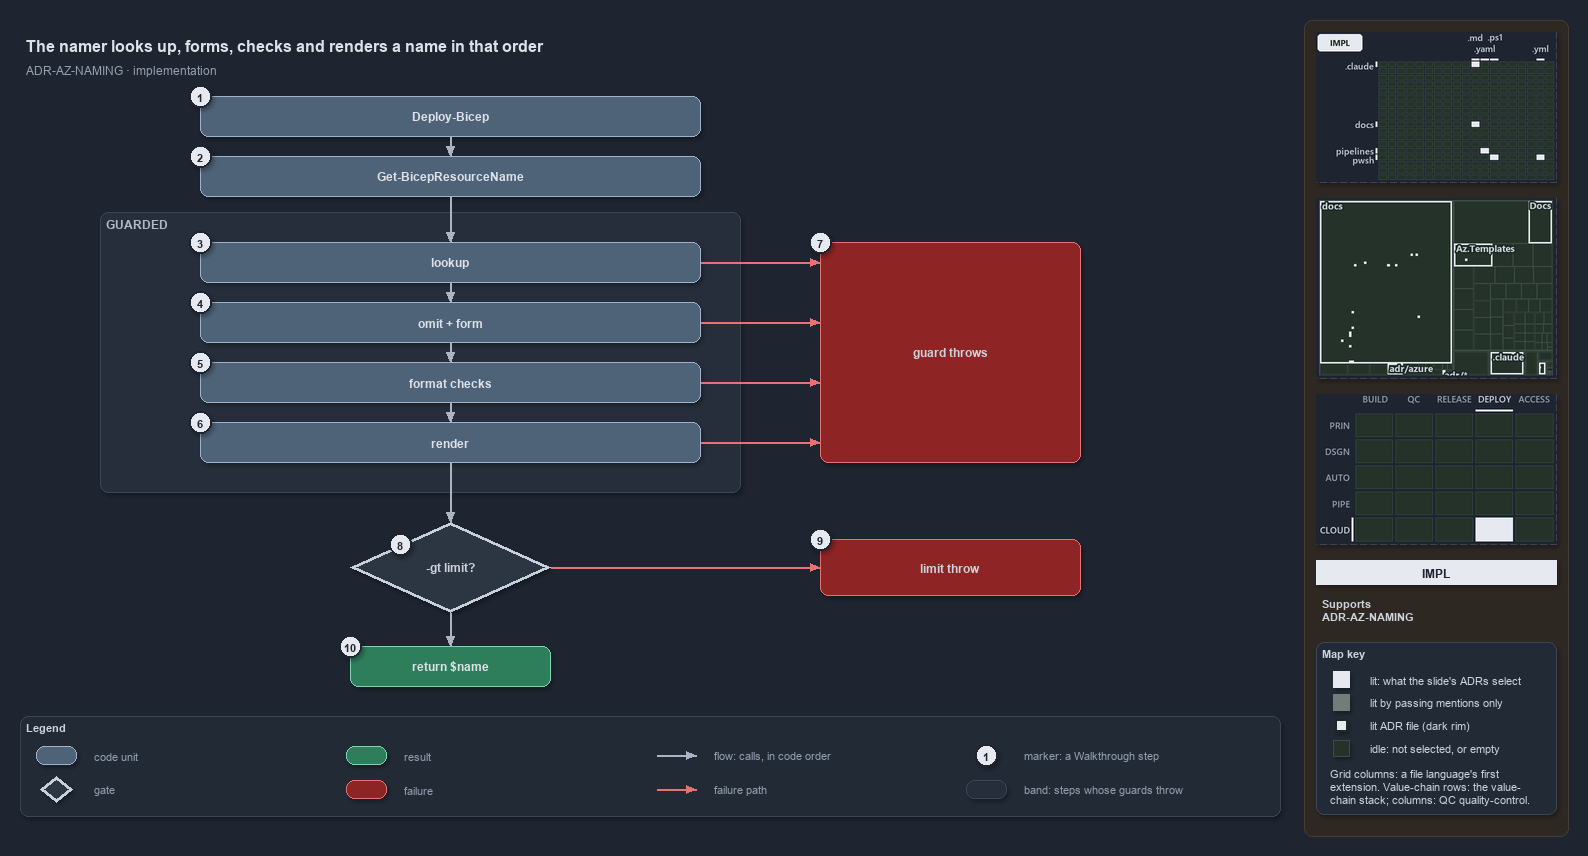

The diagram above was exported from draw.io. Its source (the exported page's mxGraphModel, read from the mxfile embedded in the PNG):
<mxGraphModel dx="1024" dy="768" grid="0" gridSize="10" guides="1" tooltips="1" connect="1" arrows="1" fold="1" page="1" pageScale="1" pageWidth="1572" pageHeight="820" background="#1E2430" math="0" shadow="1">
  <root>
    <mxCell id="0" />
    <mxCell id="1" parent="0" />
    <mxCell id="sidebar-bg" value="" style="rounded=1;arcSize=2;html=1;fillColor=#2E2823;strokeColor=#453C33;shadow=0;" vertex="1" parent="1">
      <mxGeometry x="1304" y="4" width="264" height="816" as="geometry" />
    </mxCell>
    <mxCell id="title" value="The namer looks up, forms, checks and renders a name in that order" style="text;html=1;align=left;verticalAlign=middle;fontSize=16;fontStyle=1;fontColor=#DDE2E9;" vertex="1" parent="1">
      <mxGeometry x="20" y="14" width="1260" height="30" as="geometry" />
    </mxCell>
    <mxCell id="subtitle" value="ADR-AZ-NAMING &amp;#183; implementation" style="text;html=1;align=left;verticalAlign=middle;fontSize=12;fontColor=#949FAE;" vertex="1" parent="1">
      <mxGeometry x="20" y="44" width="1240" height="20" as="geometry" />
    </mxCell>
    <mxCell id="caller" value="&lt;b&gt;Deploy-Bicep&lt;/b&gt;" style="rounded=1;whiteSpace=wrap;html=1;arcSize=20;fillColor=#4E6378;strokeColor=#9FB3C8;fontColor=#DDE2E9;fontSize=12;" vertex="1" parent="1">
      <mxGeometry x="200" y="80" width="500" height="40" as="geometry" />
    </mxCell>
    <mxCell id="resolve" value="&lt;b&gt;Get-BicepResourceName&lt;/b&gt;" style="rounded=1;whiteSpace=wrap;html=1;arcSize=20;fillColor=#4E6378;strokeColor=#9FB3C8;fontColor=#DDE2E9;fontSize=12;" vertex="1" parent="1">
      <mxGeometry x="200" y="140" width="500" height="40" as="geometry" />
    </mxCell>
    <mxCell id="band-guarded" value="GUARDED" style="rounded=1;html=1;arcSize=3;fillColor=#262E3B;strokeColor=#3A4555;verticalAlign=top;align=left;spacingLeft=8;fontStyle=1;fontSize=12;fontColor=#B0BAC7;" vertex="1" parent="1">
      <mxGeometry x="100" y="196" width="640" height="280" as="geometry" />
    </mxCell>
    <mxCell id="lookup" value="&lt;b&gt;lookup&lt;/b&gt;" style="rounded=1;whiteSpace=wrap;html=1;arcSize=20;fillColor=#4E6378;strokeColor=#9FB3C8;fontColor=#DDE2E9;fontSize=12;" vertex="1" parent="1">
      <mxGeometry x="200" y="226" width="500" height="40" as="geometry" />
    </mxCell>
    <mxCell id="form" value="&lt;b&gt;omit + form&lt;/b&gt;" style="rounded=1;whiteSpace=wrap;html=1;arcSize=20;fillColor=#4E6378;strokeColor=#9FB3C8;fontColor=#DDE2E9;fontSize=12;" vertex="1" parent="1">
      <mxGeometry x="200" y="286" width="500" height="40" as="geometry" />
    </mxCell>
    <mxCell id="checks" value="&lt;b&gt;format checks&lt;/b&gt;" style="rounded=1;whiteSpace=wrap;html=1;arcSize=20;fillColor=#4E6378;strokeColor=#9FB3C8;fontColor=#DDE2E9;fontSize=12;" vertex="1" parent="1">
      <mxGeometry x="200" y="346" width="500" height="40" as="geometry" />
    </mxCell>
    <mxCell id="render" value="&lt;b&gt;render&lt;/b&gt;" style="rounded=1;whiteSpace=wrap;html=1;arcSize=20;fillColor=#4E6378;strokeColor=#9FB3C8;fontColor=#DDE2E9;fontSize=12;" vertex="1" parent="1">
      <mxGeometry x="200" y="406" width="500" height="40" as="geometry" />
    </mxCell>
    <mxCell id="throw-guard" value="&lt;b&gt;guard throws&lt;/b&gt;" style="rounded=1;whiteSpace=wrap;html=1;arcSize=20;fillColor=#8E2424;strokeColor=#E57373;fontSize=12;" vertex="1" parent="1">
      <mxGeometry x="820" y="226" width="260" height="220" as="geometry" />
    </mxCell>
    <mxCell id="decision" value="&lt;b&gt;-gt limit?&lt;/b&gt;" style="rhombus;whiteSpace=wrap;html=1;fillColor=#2C3542;strokeColor=#C7D0DB;strokeWidth=3;fontSize=12;fontColor=#CDD3DC;" vertex="1" parent="1">
      <mxGeometry x="350" y="506" width="200" height="90" as="geometry" />
    </mxCell>
    <mxCell id="throw-limit" value="&lt;b&gt;limit throw&lt;/b&gt;" style="rounded=1;whiteSpace=wrap;html=1;arcSize=20;fillColor=#8E2424;strokeColor=#E57373;fontSize=12;" vertex="1" parent="1">
      <mxGeometry x="820" y="523" width="260" height="56" as="geometry" />
    </mxCell>
    <mxCell id="return" value="&lt;b&gt;return $name&lt;/b&gt;" style="rounded=1;whiteSpace=wrap;html=1;arcSize=20;fillColor=#2E7D5B;strokeColor=#7FD3AE;fontColor=#DDE2E9;fontSize=12;" vertex="1" parent="1">
      <mxGeometry x="350" y="630" width="200" height="40" as="geometry" />
    </mxCell>
    <mxCell id="p-edge-caller-resolve-a" value="" style="text;html=1;strokeColor=none;fillColor=none;" vertex="1" parent="1">
      <mxGeometry x="450" y="120" width="1" height="1" as="geometry" />
    </mxCell>
    <mxCell id="p-edge-caller-resolve-b" value="" style="text;html=1;strokeColor=none;fillColor=none;" vertex="1" parent="1">
      <mxGeometry x="450" y="140" width="1" height="1" as="geometry" />
    </mxCell>
    <mxCell id="edge-caller-resolve" value="" style="edgeStyle=orthogonalEdgeStyle;rounded=1;html=1;fontSize=11;endArrow=block;strokeColor=#AAB4C3;fontColor=#CDD3DC;shadow=0;" edge="1" parent="1" source="p-edge-caller-resolve-a" target="p-edge-caller-resolve-b">
      <mxGeometry relative="1" as="geometry" />
    </mxCell>
    <mxCell id="p-edge-resolve-lookup-a" value="" style="text;html=1;strokeColor=none;fillColor=none;" vertex="1" parent="1">
      <mxGeometry x="450" y="180" width="1" height="1" as="geometry" />
    </mxCell>
    <mxCell id="p-edge-resolve-lookup-b" value="" style="text;html=1;strokeColor=none;fillColor=none;" vertex="1" parent="1">
      <mxGeometry x="450" y="226" width="1" height="1" as="geometry" />
    </mxCell>
    <mxCell id="edge-resolve-lookup" value="" style="edgeStyle=orthogonalEdgeStyle;rounded=1;html=1;fontSize=11;endArrow=block;strokeColor=#AAB4C3;fontColor=#CDD3DC;shadow=0;" edge="1" parent="1" source="p-edge-resolve-lookup-a" target="p-edge-resolve-lookup-b">
      <mxGeometry relative="1" as="geometry" />
    </mxCell>
    <mxCell id="p-edge-lookup-form-a" value="" style="text;html=1;strokeColor=none;fillColor=none;" vertex="1" parent="1">
      <mxGeometry x="450" y="266" width="1" height="1" as="geometry" />
    </mxCell>
    <mxCell id="p-edge-lookup-form-b" value="" style="text;html=1;strokeColor=none;fillColor=none;" vertex="1" parent="1">
      <mxGeometry x="450" y="286" width="1" height="1" as="geometry" />
    </mxCell>
    <mxCell id="edge-lookup-form" value="" style="edgeStyle=orthogonalEdgeStyle;rounded=1;html=1;fontSize=11;endArrow=block;strokeColor=#AAB4C3;fontColor=#CDD3DC;shadow=0;" edge="1" parent="1" source="p-edge-lookup-form-a" target="p-edge-lookup-form-b">
      <mxGeometry relative="1" as="geometry" />
    </mxCell>
    <mxCell id="p-edge-form-checks-a" value="" style="text;html=1;strokeColor=none;fillColor=none;" vertex="1" parent="1">
      <mxGeometry x="450" y="326" width="1" height="1" as="geometry" />
    </mxCell>
    <mxCell id="p-edge-form-checks-b" value="" style="text;html=1;strokeColor=none;fillColor=none;" vertex="1" parent="1">
      <mxGeometry x="450" y="346" width="1" height="1" as="geometry" />
    </mxCell>
    <mxCell id="edge-form-checks" value="" style="edgeStyle=orthogonalEdgeStyle;rounded=1;html=1;fontSize=11;endArrow=block;strokeColor=#AAB4C3;fontColor=#CDD3DC;shadow=0;" edge="1" parent="1" source="p-edge-form-checks-a" target="p-edge-form-checks-b">
      <mxGeometry relative="1" as="geometry" />
    </mxCell>
    <mxCell id="p-edge-checks-render-a" value="" style="text;html=1;strokeColor=none;fillColor=none;" vertex="1" parent="1">
      <mxGeometry x="450" y="386" width="1" height="1" as="geometry" />
    </mxCell>
    <mxCell id="p-edge-checks-render-b" value="" style="text;html=1;strokeColor=none;fillColor=none;" vertex="1" parent="1">
      <mxGeometry x="450" y="406" width="1" height="1" as="geometry" />
    </mxCell>
    <mxCell id="edge-checks-render" value="" style="edgeStyle=orthogonalEdgeStyle;rounded=1;html=1;fontSize=11;endArrow=block;strokeColor=#AAB4C3;fontColor=#CDD3DC;shadow=0;" edge="1" parent="1" source="p-edge-checks-render-a" target="p-edge-checks-render-b">
      <mxGeometry relative="1" as="geometry" />
    </mxCell>
    <mxCell id="p-edge-render-decision-a" value="" style="text;html=1;strokeColor=none;fillColor=none;" vertex="1" parent="1">
      <mxGeometry x="450" y="446" width="1" height="1" as="geometry" />
    </mxCell>
    <mxCell id="p-edge-render-decision-b" value="" style="text;html=1;strokeColor=none;fillColor=none;" vertex="1" parent="1">
      <mxGeometry x="450" y="506" width="1" height="1" as="geometry" />
    </mxCell>
    <mxCell id="edge-render-decision" value="" style="edgeStyle=orthogonalEdgeStyle;rounded=1;html=1;fontSize=11;endArrow=block;strokeColor=#AAB4C3;fontColor=#CDD3DC;shadow=0;" edge="1" parent="1" source="p-edge-render-decision-a" target="p-edge-render-decision-b">
      <mxGeometry relative="1" as="geometry" />
    </mxCell>
    <mxCell id="p-edge-decision-return-a" value="" style="text;html=1;strokeColor=none;fillColor=none;" vertex="1" parent="1">
      <mxGeometry x="450" y="596" width="1" height="1" as="geometry" />
    </mxCell>
    <mxCell id="p-edge-decision-return-b" value="" style="text;html=1;strokeColor=none;fillColor=none;" vertex="1" parent="1">
      <mxGeometry x="450" y="630" width="1" height="1" as="geometry" />
    </mxCell>
    <mxCell id="edge-decision-return" value="" style="edgeStyle=orthogonalEdgeStyle;rounded=1;html=1;fontSize=11;endArrow=block;strokeColor=#AAB4C3;fontColor=#CDD3DC;shadow=0;" edge="1" parent="1" source="p-edge-decision-return-a" target="p-edge-decision-return-b">
      <mxGeometry relative="1" as="geometry" />
    </mxCell>
    <mxCell id="p-edge-lookup-throw-a" value="" style="text;html=1;strokeColor=none;fillColor=none;" vertex="1" parent="1">
      <mxGeometry x="700" y="246" width="1" height="1" as="geometry" />
    </mxCell>
    <mxCell id="p-edge-lookup-throw-b" value="" style="text;html=1;strokeColor=none;fillColor=none;" vertex="1" parent="1">
      <mxGeometry x="820" y="246" width="1" height="1" as="geometry" />
    </mxCell>
    <mxCell id="edge-lookup-throw" value="" style="edgeStyle=orthogonalEdgeStyle;rounded=1;html=1;fontSize=11;endArrow=block;strokeColor=#E57373;fontColor=#CDD3DC;shadow=0;" edge="1" parent="1" source="p-edge-lookup-throw-a" target="p-edge-lookup-throw-b">
      <mxGeometry relative="1" as="geometry" />
    </mxCell>
    <mxCell id="p-edge-form-throw-a" value="" style="text;html=1;strokeColor=none;fillColor=none;" vertex="1" parent="1">
      <mxGeometry x="700" y="306" width="1" height="1" as="geometry" />
    </mxCell>
    <mxCell id="p-edge-form-throw-b" value="" style="text;html=1;strokeColor=none;fillColor=none;" vertex="1" parent="1">
      <mxGeometry x="820" y="306" width="1" height="1" as="geometry" />
    </mxCell>
    <mxCell id="edge-form-throw" value="" style="edgeStyle=orthogonalEdgeStyle;rounded=1;html=1;fontSize=11;endArrow=block;strokeColor=#E57373;fontColor=#CDD3DC;shadow=0;" edge="1" parent="1" source="p-edge-form-throw-a" target="p-edge-form-throw-b">
      <mxGeometry relative="1" as="geometry" />
    </mxCell>
    <mxCell id="p-edge-checks-throw-a" value="" style="text;html=1;strokeColor=none;fillColor=none;" vertex="1" parent="1">
      <mxGeometry x="700" y="366" width="1" height="1" as="geometry" />
    </mxCell>
    <mxCell id="p-edge-checks-throw-b" value="" style="text;html=1;strokeColor=none;fillColor=none;" vertex="1" parent="1">
      <mxGeometry x="820" y="366" width="1" height="1" as="geometry" />
    </mxCell>
    <mxCell id="edge-checks-throw" value="" style="edgeStyle=orthogonalEdgeStyle;rounded=1;html=1;fontSize=11;endArrow=block;strokeColor=#E57373;fontColor=#CDD3DC;shadow=0;" edge="1" parent="1" source="p-edge-checks-throw-a" target="p-edge-checks-throw-b">
      <mxGeometry relative="1" as="geometry" />
    </mxCell>
    <mxCell id="p-edge-render-throw-a" value="" style="text;html=1;strokeColor=none;fillColor=none;" vertex="1" parent="1">
      <mxGeometry x="700" y="426" width="1" height="1" as="geometry" />
    </mxCell>
    <mxCell id="p-edge-render-throw-b" value="" style="text;html=1;strokeColor=none;fillColor=none;" vertex="1" parent="1">
      <mxGeometry x="820" y="426" width="1" height="1" as="geometry" />
    </mxCell>
    <mxCell id="edge-render-throw" value="" style="edgeStyle=orthogonalEdgeStyle;rounded=1;html=1;fontSize=11;endArrow=block;strokeColor=#E57373;fontColor=#CDD3DC;shadow=0;" edge="1" parent="1" source="p-edge-render-throw-a" target="p-edge-render-throw-b">
      <mxGeometry relative="1" as="geometry" />
    </mxCell>
    <mxCell id="p-edge-decision-throw-a" value="" style="text;html=1;strokeColor=none;fillColor=none;" vertex="1" parent="1">
      <mxGeometry x="550" y="551" width="1" height="1" as="geometry" />
    </mxCell>
    <mxCell id="p-edge-decision-throw-b" value="" style="text;html=1;strokeColor=none;fillColor=none;" vertex="1" parent="1">
      <mxGeometry x="820" y="551" width="1" height="1" as="geometry" />
    </mxCell>
    <mxCell id="edge-decision-throw" value="" style="edgeStyle=orthogonalEdgeStyle;rounded=1;html=1;fontSize=11;endArrow=block;strokeColor=#E57373;fontColor=#CDD3DC;shadow=0;" edge="1" parent="1" source="p-edge-decision-throw-a" target="p-edge-decision-throw-b">
      <mxGeometry relative="1" as="geometry" />
    </mxCell>
    <mxCell id="mark-1" value="1" style="ellipse;html=1;fillColor=#E6EAF0;strokeColor=#1E2430;strokeWidth=2;fontColor=#1E2430;fontStyle=1;fontSize=11;" vertex="1" parent="1">
      <mxGeometry x="189" y="69" width="22" height="22" as="geometry" />
    </mxCell>
    <mxCell id="mark-2" value="2" style="ellipse;html=1;fillColor=#E6EAF0;strokeColor=#1E2430;strokeWidth=2;fontColor=#1E2430;fontStyle=1;fontSize=11;" vertex="1" parent="1">
      <mxGeometry x="189" y="129" width="22" height="22" as="geometry" />
    </mxCell>
    <mxCell id="mark-3" value="3" style="ellipse;html=1;fillColor=#E6EAF0;strokeColor=#1E2430;strokeWidth=2;fontColor=#1E2430;fontStyle=1;fontSize=11;" vertex="1" parent="1">
      <mxGeometry x="189" y="215" width="22" height="22" as="geometry" />
    </mxCell>
    <mxCell id="mark-4" value="4" style="ellipse;html=1;fillColor=#E6EAF0;strokeColor=#1E2430;strokeWidth=2;fontColor=#1E2430;fontStyle=1;fontSize=11;" vertex="1" parent="1">
      <mxGeometry x="189" y="275" width="22" height="22" as="geometry" />
    </mxCell>
    <mxCell id="mark-5" value="5" style="ellipse;html=1;fillColor=#E6EAF0;strokeColor=#1E2430;strokeWidth=2;fontColor=#1E2430;fontStyle=1;fontSize=11;" vertex="1" parent="1">
      <mxGeometry x="189" y="335" width="22" height="22" as="geometry" />
    </mxCell>
    <mxCell id="mark-6" value="6" style="ellipse;html=1;fillColor=#E6EAF0;strokeColor=#1E2430;strokeWidth=2;fontColor=#1E2430;fontStyle=1;fontSize=11;" vertex="1" parent="1">
      <mxGeometry x="189" y="395" width="22" height="22" as="geometry" />
    </mxCell>
    <mxCell id="mark-7" value="7" style="ellipse;html=1;fillColor=#E6EAF0;strokeColor=#1E2430;strokeWidth=2;fontColor=#1E2430;fontStyle=1;fontSize=11;" vertex="1" parent="1">
      <mxGeometry x="809" y="215" width="22" height="22" as="geometry" />
    </mxCell>
    <mxCell id="mark-8" value="8" style="ellipse;html=1;fillColor=#E6EAF0;strokeColor=#1E2430;strokeWidth=2;fontColor=#1E2430;fontStyle=1;fontSize=11;" vertex="1" parent="1">
      <mxGeometry x="389" y="517" width="22" height="22" as="geometry" />
    </mxCell>
    <mxCell id="mark-9" value="9" style="ellipse;html=1;fillColor=#E6EAF0;strokeColor=#1E2430;strokeWidth=2;fontColor=#1E2430;fontStyle=1;fontSize=11;" vertex="1" parent="1">
      <mxGeometry x="809" y="512" width="22" height="22" as="geometry" />
    </mxCell>
    <mxCell id="mark-10" value="10" style="ellipse;html=1;fillColor=#E6EAF0;strokeColor=#1E2430;strokeWidth=2;fontColor=#1E2430;fontStyle=1;fontSize=11;" vertex="1" parent="1">
      <mxGeometry x="339" y="619" width="22" height="22" as="geometry" />
    </mxCell>
    <mxCell id="legend" value="&lt;b&gt;Legend&lt;/b&gt;" style="rounded=1;whiteSpace=wrap;html=1;arcSize=6;fillColor=#222A36;strokeColor=#3A4555;align=left;verticalAlign=top;spacing=8;fontSize=11;fontColor=#CDD3DC;" vertex="1" parent="1">
      <mxGeometry x="20" y="700" width="1260" height="100" as="geometry" />
    </mxCell>
    <mxCell id="legend-1" value="" style="rounded=1;whiteSpace=wrap;html=1;arcSize=20;fillColor=#4E6378;strokeColor=#9FB3C8;fontColor=#DDE2E9;" vertex="1" parent="1">
      <mxGeometry x="36" y="730" width="40" height="18" as="geometry" />
    </mxCell>
    <mxCell id="legend-1-text" value="code unit" style="text;html=1;align=left;verticalAlign=middle;fontSize=11;fontColor=#949FAE;" vertex="1" parent="1">
      <mxGeometry x="88" y="729" width="250" height="20" as="geometry" />
    </mxCell>
    <mxCell id="legend-2" value="" style="rhombus;whiteSpace=wrap;html=1;fillColor=#2C3542;strokeColor=#C7D0DB;strokeWidth=3;fontColor=#CDD3DC;" vertex="1" parent="1">
      <mxGeometry x="40" y="760" width="32" height="26" as="geometry" />
    </mxCell>
    <mxCell id="legend-2-text" value="gate" style="text;html=1;align=left;verticalAlign=middle;fontSize=11;fontColor=#949FAE;" vertex="1" parent="1">
      <mxGeometry x="88" y="763" width="250" height="20" as="geometry" />
    </mxCell>
    <mxCell id="legend-3" value="" style="rounded=1;whiteSpace=wrap;html=1;arcSize=20;fillColor=#2E7D5B;strokeColor=#7FD3AE;fontColor=#DDE2E9;" vertex="1" parent="1">
      <mxGeometry x="346" y="730" width="40" height="18" as="geometry" />
    </mxCell>
    <mxCell id="legend-3-text" value="result" style="text;html=1;align=left;verticalAlign=middle;fontSize=11;fontColor=#949FAE;" vertex="1" parent="1">
      <mxGeometry x="398" y="729" width="250" height="20" as="geometry" />
    </mxCell>
    <mxCell id="legend-4" value="" style="rounded=1;whiteSpace=wrap;html=1;arcSize=20;fillColor=#8E2424;strokeColor=#E57373;" vertex="1" parent="1">
      <mxGeometry x="346" y="764" width="40" height="18" as="geometry" />
    </mxCell>
    <mxCell id="legend-4-text" value="failure" style="text;html=1;align=left;verticalAlign=middle;fontSize=11;fontColor=#949FAE;" vertex="1" parent="1">
      <mxGeometry x="398" y="763" width="250" height="20" as="geometry" />
    </mxCell>
    <mxCell id="legend-5-a" value="" style="text;html=1;strokeColor=none;fillColor=none;" vertex="1" parent="1">
      <mxGeometry x="656" y="739" width="1" height="1" as="geometry" />
    </mxCell>
    <mxCell id="legend-5-b" value="" style="text;html=1;strokeColor=none;fillColor=none;" vertex="1" parent="1">
      <mxGeometry x="696" y="739" width="1" height="1" as="geometry" />
    </mxCell>
    <mxCell id="legend-5" value="" style="edgeStyle=orthogonalEdgeStyle;rounded=1;html=1;endArrow=block;strokeColor=#AAB4C3;fontColor=#CDD3DC;shadow=0;" edge="1" parent="1" source="legend-5-a" target="legend-5-b">
      <mxGeometry relative="1" as="geometry" />
    </mxCell>
    <mxCell id="legend-5-text" value="flow: calls, in code order" style="text;html=1;align=left;verticalAlign=middle;fontSize=11;fontColor=#949FAE;" vertex="1" parent="1">
      <mxGeometry x="708" y="729" width="250" height="20" as="geometry" />
    </mxCell>
    <mxCell id="legend-6-a" value="" style="text;html=1;strokeColor=none;fillColor=none;" vertex="1" parent="1">
      <mxGeometry x="656" y="773" width="1" height="1" as="geometry" />
    </mxCell>
    <mxCell id="legend-6-b" value="" style="text;html=1;strokeColor=none;fillColor=none;" vertex="1" parent="1">
      <mxGeometry x="696" y="773" width="1" height="1" as="geometry" />
    </mxCell>
    <mxCell id="legend-6" value="" style="edgeStyle=orthogonalEdgeStyle;rounded=1;html=1;endArrow=block;strokeColor=#E57373;fontColor=#CDD3DC;shadow=0;" edge="1" parent="1" source="legend-6-a" target="legend-6-b">
      <mxGeometry relative="1" as="geometry" />
    </mxCell>
    <mxCell id="legend-6-text" value="failure path" style="text;html=1;align=left;verticalAlign=middle;fontSize=11;fontColor=#949FAE;" vertex="1" parent="1">
      <mxGeometry x="708" y="763" width="250" height="20" as="geometry" />
    </mxCell>
    <mxCell id="legend-7" value="1" style="ellipse;html=1;fillColor=#E6EAF0;strokeColor=#1E2430;strokeWidth=2;fontColor=#1E2430;fontStyle=1;fontSize=11;" vertex="1" parent="1">
      <mxGeometry x="975" y="728" width="22" height="22" as="geometry" />
    </mxCell>
    <mxCell id="legend-7-text" value="marker: a Walkthrough step" style="text;html=1;align=left;verticalAlign=middle;fontSize=11;fontColor=#949FAE;" vertex="1" parent="1">
      <mxGeometry x="1018" y="729" width="250" height="20" as="geometry" />
    </mxCell>
    <mxCell id="legend-8" value="" style="rounded=1;html=1;arcSize=3;fillColor=#262E3B;strokeColor=#3A4555;" vertex="1" parent="1">
      <mxGeometry x="966" y="764" width="40" height="18" as="geometry" />
    </mxCell>
    <mxCell id="legend-8-text" value="band: steps whose guards throw" style="text;html=1;align=left;verticalAlign=middle;fontSize=11;fontColor=#949FAE;" vertex="1" parent="1">
      <mxGeometry x="1018" y="763" width="250" height="20" as="geometry" />
    </mxCell>
    <mxCell id="minimap-grid" value="" style="shape=image;html=1;imageAspect=0;aspect=fixed;verticalLabelPosition=bottom;strokeColor=#3A4555;dashed=1;fillColor=#222A36;image=data:image/png,(base64 omitted: 10296 chars);" vertex="1" parent="1">
      <mxGeometry x="1316" y="16" width="240" height="150" as="geometry" />
    </mxCell>
    <mxCell id="minimap-tree" value="" style="shape=image;html=1;imageAspect=0;aspect=fixed;verticalLabelPosition=bottom;strokeColor=#3A4555;dashed=1;fillColor=#222A36;image=data:image/png,(base64 omitted: 15112 chars);" vertex="1" parent="1">
      <mxGeometry x="1316" y="182" width="240" height="180" as="geometry" />
    </mxCell>
    <mxCell id="minimap-chain" value="" style="shape=image;html=1;imageAspect=0;aspect=fixed;verticalLabelPosition=bottom;strokeColor=#3A4555;dashed=1;fillColor=#222A36;image=data:image/png,(base64 omitted: 12580 chars);" vertex="1" parent="1">
      <mxGeometry x="1316" y="378" width="240" height="150" as="geometry" />
    </mxCell>
    <mxCell id="lens-badge" value="IMPL" style="rounded=0;whiteSpace=wrap;html=1;align=center;verticalAlign=middle;fontSize=12;fontStyle=1;fontColor=#1E2430;fillColor=#E6EAF0;strokeColor=none;" vertex="1" parent="1">
      <mxGeometry x="1316" y="544" width="240" height="24" as="geometry" />
    </mxCell>
    <mxCell id="supports" value="&lt;b&gt;Supports&lt;/b&gt;&lt;br&gt;ADR-AZ-NAMING" style="text;html=1;whiteSpace=wrap;align=left;verticalAlign=top;fontSize=11;fontColor=#CDD3DC;" vertex="1" parent="1">
      <mxGeometry x="1316" y="576" width="240" height="38" as="geometry" />
    </mxCell>
    <mxCell id="mapkey" value="&lt;b&gt;Map key&lt;/b&gt;" style="rounded=1;arcSize=6;whiteSpace=wrap;html=1;align=left;verticalAlign=top;fontSize=11;fontColor=#CDD3DC;fillColor=#222A36;strokeColor=#3A4555;spacingLeft=8;spacingTop=2;" vertex="1" parent="1">
      <mxGeometry x="1316" y="626" width="240" height="172" as="geometry" />
    </mxCell>
    <mxCell id="mapkey-lit" value="" style="rounded=0;html=1;fillColor=#E6EAF0;strokeColor=#E6EAF0;" vertex="1" parent="1">
      <mxGeometry x="1333.0" y="655.0" width="16" height="16" as="geometry" />
    </mxCell>
    <mxCell id="mapkey-lit-text" value="lit: what the slide's ADRs select" style="text;html=1;align=left;verticalAlign=middle;fontSize=11;fontColor=#CDD3DC;" vertex="1" parent="1">
      <mxGeometry x="1364" y="653" width="184" height="20" as="geometry" />
    </mxCell>
    <mxCell id="mapkey-touched" value="" style="rounded=0;html=1;fillColor=#727C79;strokeColor=#727C79;" vertex="1" parent="1">
      <mxGeometry x="1333.0" y="678.0" width="16" height="16" as="geometry" />
    </mxCell>
    <mxCell id="mapkey-touched-text" value="lit by passing mentions only" style="text;html=1;align=left;verticalAlign=middle;fontSize=11;fontColor=#CDD3DC;" vertex="1" parent="1">
      <mxGeometry x="1364" y="676" width="184" height="20" as="geometry" />
    </mxCell>
    <mxCell id="mapkey-adr" value="" style="rounded=0;html=1;fillColor=#E6EAF0;strokeColor=#1C2A24;strokeWidth=2;" vertex="1" parent="1">
      <mxGeometry x="1335.0" y="703.0" width="12" height="12" as="geometry" />
    </mxCell>
    <mxCell id="mapkey-adr-text" value="lit ADR file (dark rim)" style="text;html=1;align=left;verticalAlign=middle;fontSize=11;fontColor=#CDD3DC;" vertex="1" parent="1">
      <mxGeometry x="1364" y="699" width="184" height="20" as="geometry" />
    </mxCell>
    <mxCell id="mapkey-idle" value="" style="rounded=0;html=1;fillColor=#243229;strokeColor=#3B4D43;" vertex="1" parent="1">
      <mxGeometry x="1333.0" y="724.0" width="16" height="16" as="geometry" />
    </mxCell>
    <mxCell id="mapkey-idle-text" value="idle: not selected, or empty" style="text;html=1;align=left;verticalAlign=middle;fontSize=11;fontColor=#CDD3DC;" vertex="1" parent="1">
      <mxGeometry x="1364" y="722" width="184" height="20" as="geometry" />
    </mxCell>
    <mxCell id="mapkey-codes" value="Grid columns: a file language's first&lt;br&gt;extension. Value-chain rows: the value-&lt;br&gt;chain stack; columns: QC quality-control." style="text;html=1;align=left;verticalAlign=top;whiteSpace=wrap;fontSize=11;fontColor=#CDD3DC;" vertex="1" parent="1">
      <mxGeometry x="1324" y="746" width="224" height="46" as="geometry" />
    </mxCell>
  </root>
</mxGraphModel>